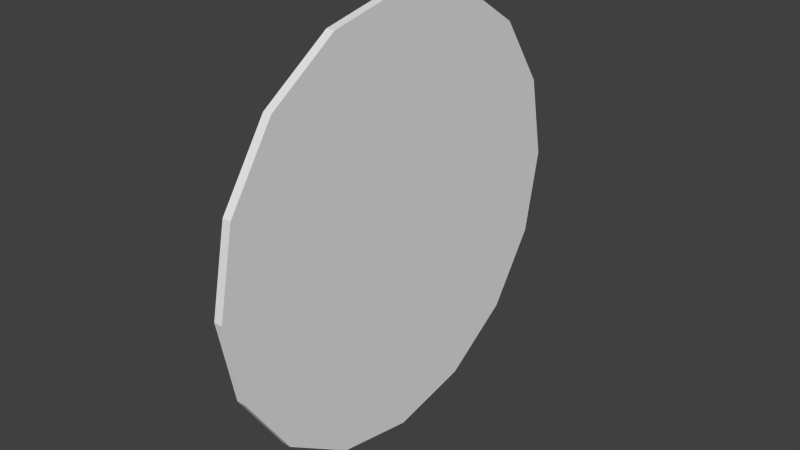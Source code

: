 # Source: CheckpointCollider.blend  (saved by Blender 2.75.0; exported with 4.5.12 LTS)
import bpy
from mathutils import Matrix  # noqa: F401  (used for matrix-valued properties, if any)

bpy.ops.wm.read_factory_settings(use_empty=True)
scene = bpy.context.scene
scene.name = 'Scene'

# ---- collections
col_collection_1 = bpy.data.collections.new('Collection 1'); scene.collection.children.link(col_collection_1)

# ---- world
world_world = bpy.data.worlds.new('World'); scene.world = world_world
world_world.color = (0.05088, 0.05088, 0.05088)
world_world.use_sun_shadow = False
world_world.sun_shadow_jitter_overblur = 0.0
world_world.cycles.sampling_method = 'MANUAL'
world_world.cycles.sample_map_resolution = 256

# ---- meshes
me_circle_001 = bpy.data.meshes.new('Circle.001')
me_circle_001.from_pydata([(-4.371e-09, 5.0, 0.1), (-1.913, 4.619, 0.1), (-3.536, 3.536, 0.1), (-4.619, 1.913, 0.1), (-5.0, -2.186e-07, 0.1), (-4.619, -1.913, 0.1), (-3.536, -3.536, 0.1), (-1.913, -4.619, 0.1), (-7.594e-07, -5.0, 0.1), (1.913, -4.619, 0.1), (3.536, -3.536, 0.1), (4.619, -1.913, 0.1), (5.0, 5.962e-08, 0.1), (4.619, 1.913, 0.1), (3.536, 3.536, 0.1), (1.913, 4.619, 0.1), (4.371e-09, 5.0, -0.1), (-1.913, 4.619, -0.1), (-3.536, 3.536, -0.1), (-4.619, 1.913, -0.1), (-5.0, -2.186e-07, -0.1), (-4.619, -1.913, -0.1), (-3.536, -3.536, -0.1), (-1.913, -4.619, -0.1), (-7.506e-07, -5.0, -0.1), (1.913, -4.619, -0.1), (3.536, -3.536, -0.1), (4.619, -1.913, -0.1), (5.0, 5.962e-08, -0.1), (4.619, 1.913, -0.1), (3.536, 3.536, -0.1), (1.913, 4.619, -0.1)], [], [(0, 1, 2, 3, 4, 5, 6, 7, 8, 9, 10, 11, 12, 13, 14, 15), (16, 31, 30, 29, 28, 27, 26, 25, 24, 23, 22, 21, 20, 19, 18, 17), (3, 19, 20, 4), (11, 27, 28, 12), (4, 20, 21, 5), (12, 28, 29, 13), (5, 21, 22, 6), (13, 29, 30, 14), (6, 22, 23, 7), (14, 30, 31, 15), (7, 23, 24, 8), (0, 16, 17, 1), (15, 31, 16, 0), (8, 24, 25, 9), (1, 17, 18, 2), (9, 25, 26, 10), (2, 18, 19, 3), (10, 26, 27, 11)])
me_circle_001.use_remesh_preserve_volume = False
me_circle_001.use_remesh_preserve_attributes = False
me_circle_001.use_mirror_vertex_groups = False
me_circle_001.update()

# ---- objects
ob_checkpointcollider = bpy.data.objects.new('CheckpointCollider', me_circle_001)

# ---- transforms, parenting, visibility, modifiers, constraints
ob_checkpointcollider.location = (0.0, 0.0, 0.0)
ob_checkpointcollider.rotation_euler = (0.0, 1.571, 0.0)
ob_checkpointcollider.lineart.crease_threshold = 0.0

# ---- collection membership
col_collection_1.objects.link(ob_checkpointcollider)

# ---- scene / render settings (as saved in the file)
scene.frame_start = 0; scene.frame_end = 250; scene.frame_set(86)
scene.render.engine = 'BLENDER_EEVEE_NEXT'
scene.render.resolution_percentage = 50
scene.render.dither_intensity = 0.0
scene.cycles.use_denoising = False
scene.cycles.samples = 10
scene.cycles.sampling_pattern = 'TABULATED_SOBOL'
scene.cycles.light_sampling_threshold = 0.0
scene.cycles.use_adaptive_sampling = False
scene.cycles.use_light_tree = False
scene.cycles.blur_glossy = 0.0
scene.cycles.pixel_filter_type = 'GAUSSIAN'
scene.cycles.sample_clamp_indirect = 0.0
scene.view_settings.view_transform = 'Standard'
bpy.context.view_layer.update()

# ---- added for rendering (the .blend has no active camera and no usable light): camera, sun
cam_auto = bpy.data.cameras.new('AutoCamera')
cam_auto.lens = 50.0
cam_auto.sensor_width = 36.0
cam_auto.clip_end = 1000.0
ob_auto_camera = bpy.data.objects.new('AutoCamera', cam_auto)
scene.collection.objects.link(ob_auto_camera)
ob_auto_camera.location = (13.086, -15.7032, 10.4688)
ob_auto_camera.rotation_euler = (1.09748, -7.21219e-08, 0.694738)
scene.camera = ob_auto_camera
light_auto_sun = bpy.data.lights.new('AutoSun', 'SUN')
light_auto_sun.energy = 3.0
light_auto_sun.angle = 0.0523599
ob_auto_sun = bpy.data.objects.new('AutoSun', light_auto_sun)
scene.collection.objects.link(ob_auto_sun)
ob_auto_sun.rotation_euler = (0.872665, 0.174533, 0.523599)
bpy.context.view_layer.update()
